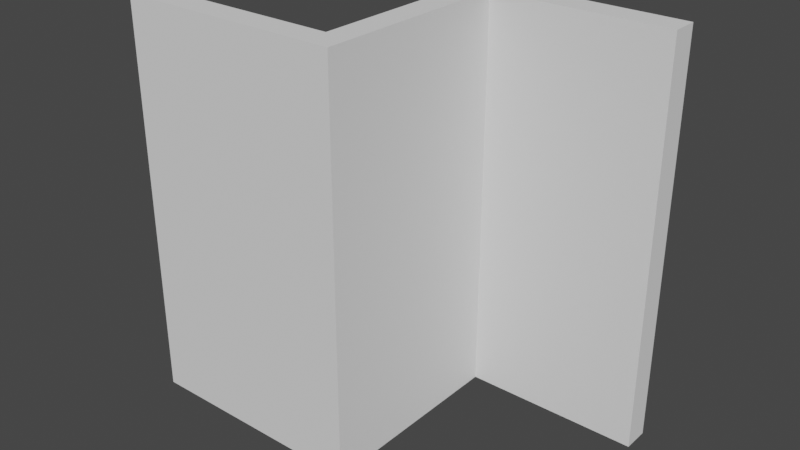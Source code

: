 # Source: Wall_Zigzag_1line.blend  (saved by Blender 2.91.10; exported with 4.5.12 LTS)
import bpy
from mathutils import Matrix  # noqa: F401  (used for matrix-valued properties, if any)

bpy.ops.wm.read_factory_settings(use_empty=True)
scene = bpy.context.scene
scene.name = 'Scene'

# ---- collections
col_ifcproject_my_project = bpy.data.collections.new('IfcProject/My Project'); scene.collection.children.link(col_ifcproject_my_project)
col_ifcsite_my_site = bpy.data.collections.new('IfcSite/My Site'); col_ifcproject_my_project.children.link(col_ifcsite_my_site)
col_ifcbuilding_my_building = bpy.data.collections.new('IfcBuilding/My Building'); col_ifcsite_my_site.children.link(col_ifcbuilding_my_building)
col_ifcbuildingstorey_ground_floor = bpy.data.collections.new('IfcBuildingStorey/Ground Floor'); col_ifcbuilding_my_building.children.link(col_ifcbuildingstorey_ground_floor)

# ---- world
world_world = bpy.data.worlds.new('World'); scene.world = world_world
world_world.use_nodes = True; world_world.node_tree.nodes.clear()
_N = world_world.node_tree.nodes; _L = world_world.node_tree.links
n0 = _N.new('ShaderNodeOutputWorld'); n0.name = 'World Output'; n0.location = (300, 300)
n1 = _N.new('ShaderNodeBackground'); n1.name = 'Background'; n1.location = (10, 300)
n1.inputs[0].default_value = (0.05088, 0.05088, 0.05088, 1.0)
_L.new(n1.outputs[0], n0.inputs[0])
n0.is_active_output = True
world_world.color = (0.05088, 0.05088, 0.05088)
world_world.use_sun_shadow = False
world_world.sun_shadow_jitter_overblur = 0.0

# ---- meshes
me_dumb_wall = bpy.data.meshes.new('Dumb Wall')
me_dumb_wall.from_pydata([(0.0, 0.0, 0.0), (1.524, 0.0, 0.0), (1.524, 1.524, 0.0), (3.048, 1.524, 0.0)], [(0, 1), (1, 2), (2, 3)], [])
me_dumb_wall.use_remesh_fix_poles = True
me_dumb_wall.use_remesh_preserve_attributes = False
me_dumb_wall.use_mirror_vertex_groups = False
me_dumb_wall.update()

# ---- objects
ob_ifcproject_my_project = bpy.data.objects.new('IfcProject/My Project', None)
ob_ifcsite_my_site = bpy.data.objects.new('IfcSite/My Site', None)
ob_ifcbuilding_my_building = bpy.data.objects.new('IfcBuilding/My Building', None)
ob_ifcbuildingstorey_ground_floor = bpy.data.objects.new('IfcBuildingStorey/Ground Floor', None)
ob_ifcwall_dumb_wall = bpy.data.objects.new('IfcWall/Dumb Wall', me_dumb_wall)

# ---- transforms, parenting, visibility, modifiers, constraints
ob_ifcproject_my_project.location = (0.0, 0.0, 0.0)
ob_ifcproject_my_project.lineart.crease_threshold = 0.0
ob_ifcsite_my_site.location = (0.0, 0.0, 0.0)
ob_ifcsite_my_site.lineart.crease_threshold = 0.0
ob_ifcbuilding_my_building.location = (0.0, 0.0, 0.0)
ob_ifcbuilding_my_building.lineart.crease_threshold = 0.0
ob_ifcbuildingstorey_ground_floor.location = (0.0, 0.0, 0.0)
ob_ifcbuildingstorey_ground_floor.lineart.crease_threshold = 0.0
ob_ifcwall_dumb_wall.location = (0.0, 0.0, 0.0)
ob_ifcwall_dumb_wall.lineart.crease_threshold = 0.0
_m = ob_ifcwall_dumb_wall.modifiers.new('Wall Height', 'SCREW')
_m.steps = 1
_m.render_steps = 1
_m.angle = 0.0
_m.screw_offset = 3.0
_m.use_normal_flip = True
_m.use_normal_calculate = True
_m.use_smooth_shade = False
_m = ob_ifcwall_dumb_wall.modifiers.new('Wall Width', 'SOLIDIFY')
_m.thickness = 0.2
_m.use_even_offset = True

# ---- collection membership
col_ifcproject_my_project.objects.link(ob_ifcproject_my_project)
col_ifcsite_my_site.objects.link(ob_ifcsite_my_site)
col_ifcbuilding_my_building.objects.link(ob_ifcbuilding_my_building)
col_ifcbuildingstorey_ground_floor.objects.link(ob_ifcbuildingstorey_ground_floor)
col_ifcbuildingstorey_ground_floor.objects.link(ob_ifcwall_dumb_wall)

# ---- scene / render settings (as saved in the file)
scene.frame_start = 1; scene.frame_end = 250; scene.frame_set(1)
scene.render.engine = 'BLENDER_EEVEE_NEXT'
scene.cycles.use_denoising = False
scene.cycles.samples = 128
scene.cycles.sampling_pattern = 'TABULATED_SOBOL'
scene.cycles.use_adaptive_sampling = False
scene.cycles.use_light_tree = False
scene.view_settings.view_transform = 'Filmic'
bpy.context.view_layer.update()

# ---- added for rendering (the .blend has no active camera and no usable light): camera, sun
cam_auto = bpy.data.cameras.new('AutoCamera')
cam_auto.lens = 50.0
cam_auto.sensor_width = 36.0
cam_auto.clip_end = 1000.0
ob_auto_camera = bpy.data.objects.new('AutoCamera', cam_auto)
scene.collection.objects.link(ob_auto_camera)
ob_auto_camera.location = (5.79033, -4.45759, 4.91306)
ob_auto_camera.rotation_euler = (1.09748, -7.21219e-08, 0.694738)
scene.camera = ob_auto_camera
light_auto_sun = bpy.data.lights.new('AutoSun', 'SUN')
light_auto_sun.energy = 3.0
light_auto_sun.angle = 0.0523599
ob_auto_sun = bpy.data.objects.new('AutoSun', light_auto_sun)
scene.collection.objects.link(ob_auto_sun)
ob_auto_sun.rotation_euler = (0.872665, 0.174533, 0.523599)
bpy.context.view_layer.update()
